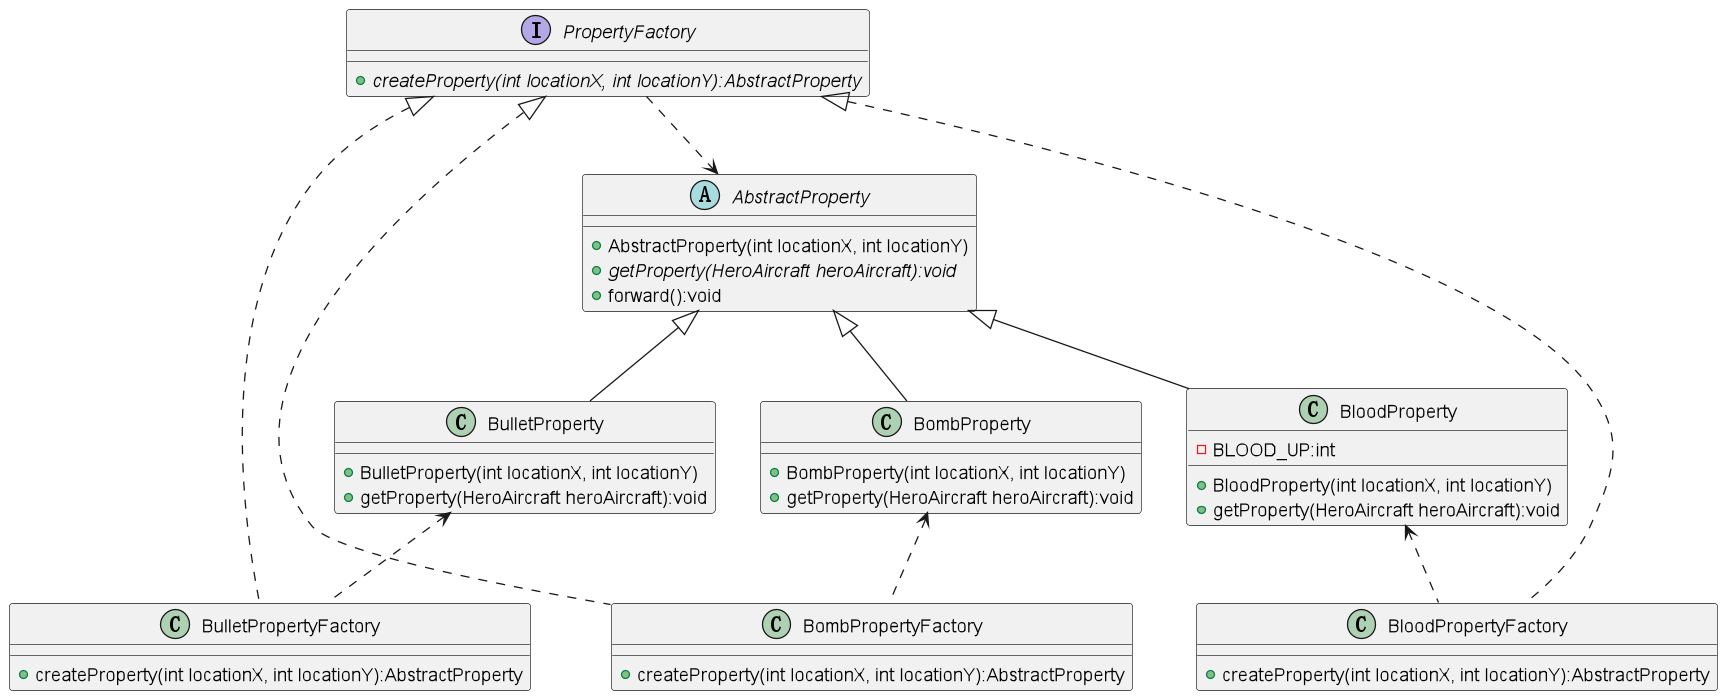

The diagram above was rendered by PlantUML. Its source (embedded in the PNG):
@startuml
abstract class AbstractProperty{
+ AbstractProperty(int locationX, int locationY)
+ {abstract} getProperty(HeroAircraft heroAircraft):void
+ forward():void
}
class BulletProperty {
+ BulletProperty(int locationX, int locationY)
+ getProperty(HeroAircraft heroAircraft):void
}
class BloodProperty {
- BLOOD_UP:int
+ BloodProperty(int locationX, int locationY)
+ getProperty(HeroAircraft heroAircraft):void
}
class BombProperty {
+ BombProperty(int locationX, int locationY)
+ getProperty(HeroAircraft heroAircraft):void
}

Interface PropertyFactory{
+ {abstract} createProperty(int locationX, int locationY):AbstractProperty
}
class BloodPropertyFactory{
+ createProperty(int locationX, int locationY):AbstractProperty
}
class BombPropertyFactory{
+ createProperty(int locationX, int locationY):AbstractProperty
}
class BulletPropertyFactory{
+ createProperty(int locationX, int locationY):AbstractProperty
}
PropertyFactory <|.. BloodPropertyFactory
PropertyFactory <|.. BombPropertyFactory
PropertyFactory <|.. BulletPropertyFactory

AbstractProperty <|-- BloodProperty
AbstractProperty <|-- BombProperty
AbstractProperty <|-- BulletProperty

BloodProperty <..  BloodPropertyFactory
BombProperty <..   BombPropertyFactory
BulletProperty <.. BulletPropertyFactory

PropertyFactory ..> AbstractProperty


@enduml